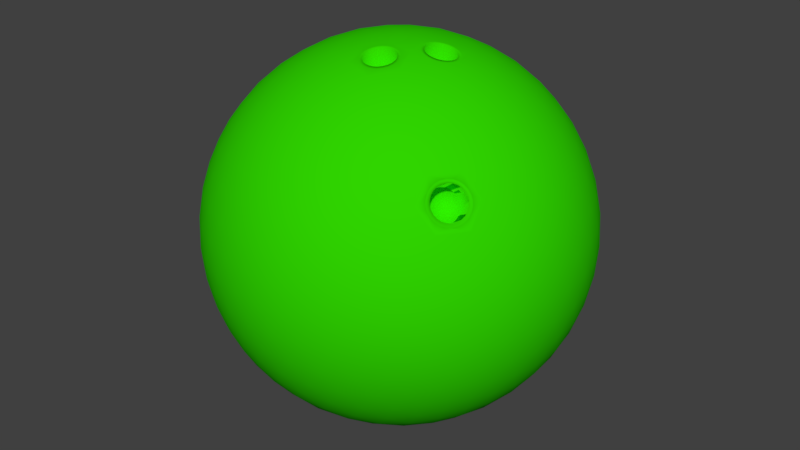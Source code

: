 # Source: Ball.blend  (saved by Blender 2.79.0; exported with 4.5.12 LTS)
import bpy
from mathutils import Matrix  # noqa: F401  (used for matrix-valued properties, if any)

bpy.ops.wm.read_factory_settings(use_empty=True)
scene = bpy.context.scene
scene.name = 'Scene'

# ---- collections
col_collection_1 = bpy.data.collections.new('Collection 1'); scene.collection.children.link(col_collection_1)

# ---- materials (node trees are filled in below, after node groups)
mat_ball = bpy.data.materials.new('Ball')
mat_ball.alpha_threshold = 0.0
mat_ball.use_transparent_shadow = False
mat_ball.diffuse_color = (0.02942, 0.6619, 0.0, 1.0)
mat_ball.roughness = 0.5

# ---- material node trees

# ---- world
world_world = bpy.data.worlds.new('World'); scene.world = world_world
world_world.color = (0.05088, 0.05088, 0.05088)
world_world.use_sun_shadow = False
world_world.sun_shadow_jitter_overblur = 0.0
world_world.cycles.sampling_method = 'MANUAL'

# ---- meshes
me_icosphere = bpy.data.meshes.new('Icosphere')
me_icosphere.from_pydata([(0.0, 0.0, -7.407), (5.36, -3.894, -3.313), (-2.047, -6.301, -3.313), (-6.625, 0.0, -3.313), (-2.047, 6.301, -3.313), (5.36, 3.894, -3.313), (2.047, -6.301, 3.313), (-5.36, -3.894, 3.313), (-5.36, 3.894, 3.313), (2.047, 6.301, 3.313), (6.625, 0.0, 3.313), (0.0, 0.0, 7.407), (-1.911, -5.88, -4.079), (-1.725, -5.308, -4.871), (-1.487, -4.575, -5.633), (-1.203, -3.704, -6.301), (-0.8919, -2.745, -6.822), (-0.5749, -1.769, -7.17), (-0.2729, -0.8401, -7.355), (0.7146, -0.5192, -7.355), (1.505, -1.093, -7.17), (2.335, -1.697, -6.822), (3.151, -2.289, -6.301), (3.892, -2.828, -5.633), (4.515, -3.28, -4.871), (5.002, -3.634, -4.079), (4.729, -4.474, -3.533), (3.94, -5.05, -3.721), (3.0, -5.573, -3.849), (1.947, -5.993, -3.894), (0.8486, -6.272, -3.849), (-0.2196, -6.401, -3.721), (-1.196, -6.4, -3.533), (5.717, 3.115, -3.533), (6.02, 2.187, -3.721), (6.227, 1.131, -3.849), (6.301, 0.0, -3.894), (6.227, -1.131, -3.849), (6.02, -2.187, -3.721), (5.717, -3.115, -3.533), (0.7146, 0.5192, -7.355), (1.505, 1.093, -7.17), (2.335, 1.697, -6.822), (3.151, 2.289, -6.301), (3.892, 2.828, -5.633), (4.515, 3.28, -4.871), (5.002, 3.634, -4.079), (-6.183, 0.0, -4.079), (-5.581, 0.0, -4.87), (-4.811, 0.0, -5.633), (-3.894, 0.0, -6.301), (-2.886, 0.0, -6.822), (-1.86, 0.0, -7.17), (-0.8833, 0.0, -7.355), (-2.794, -5.88, -3.533), (-3.585, -5.308, -3.721), (-4.373, -4.575, -3.849), (-5.098, -3.704, -3.894), (-5.703, -2.745, -3.849), (-6.156, -1.769, -3.721), (-6.456, -0.8401, -3.533), (-1.911, 5.88, -4.079), (-1.725, 5.308, -4.871), (-1.487, 4.575, -5.633), (-1.203, 3.704, -6.301), (-0.8919, 2.745, -6.822), (-0.5749, 1.769, -7.17), (-0.2729, 0.8401, -7.355), (-6.456, 0.8401, -3.533), (-6.156, 1.769, -3.721), (-5.703, 2.745, -3.849), (-5.098, 3.704, -3.894), (-4.373, 4.575, -3.849), (-3.585, 5.308, -3.721), (-2.794, 5.88, -3.533), (-1.196, 6.4, -3.533), (-0.2195, 6.401, -3.721), (0.8486, 6.272, -3.849), (1.947, 5.993, -3.894), (3.0, 5.573, -3.849), (3.94, 5.05, -3.721), (4.729, 4.474, -3.533), (6.898, -0.5192, 2.65), (7.086, -1.093, 1.86), (7.146, -1.697, 0.9622), (7.045, -2.289, -1.401e-07), (6.779, -2.828, -0.9622), (6.376, -3.28, -1.86), (5.886, -3.634, -2.65), (5.886, 3.634, -2.65), (6.376, 3.28, -1.86), (6.779, 2.828, -0.9622), (7.045, 2.289, 1.401e-07), (7.146, 1.697, 0.9622), (7.086, 1.093, 1.86), (6.898, 0.5192, 2.65), (1.638, -6.721, 2.65), (1.15, -7.077, 1.86), (0.5946, -7.321, 0.9622), (-1.401e-07, -7.407, -1.401e-07), (-0.5946, -7.321, -0.9622), (-1.15, -7.077, -1.86), (-1.638, -6.721, -2.65), (5.275, -4.474, -2.65), (5.09, -5.05, -1.86), (4.784, -5.573, -0.9622), (4.354, -5.993, 1.401e-07), (3.822, -6.272, 0.9622), (3.23, -6.401, 1.86), (2.625, -6.4, 2.65), (-5.886, -3.634, 2.65), (-6.376, -3.28, 1.86), (-6.779, -2.828, 0.9622), (-7.045, -2.289, -1.401e-07), (-7.146, -1.697, -0.9622), (-7.086, -1.093, -1.86), (-6.898, -0.5192, -2.65), (-2.625, -6.4, -2.65), (-3.23, -6.401, -1.86), (-3.822, -6.272, -0.9622), (-4.354, -5.993, 1.401e-07), (-4.784, -5.573, 0.9622), (-5.09, -5.05, 1.86), (-5.275, -4.474, 2.65), (-5.275, 4.474, 2.65), (-5.09, 5.05, 1.86), (-4.784, 5.573, 0.9622), (-4.354, 5.993, -1.401e-07), (-3.822, 6.272, -0.9622), (-3.23, 6.401, -1.86), (-2.625, 6.4, -2.65), (-6.898, 0.5192, -2.65), (-7.086, 1.093, -1.86), (-7.146, 1.697, -0.9622), (-7.045, 2.289, 1.401e-07), (-6.779, 2.828, 0.9622), (-6.376, 3.28, 1.86), (-5.886, 3.634, 2.65), (2.625, 6.4, 2.65), (3.23, 6.401, 1.86), (3.822, 6.272, 0.9622), (4.354, 5.993, -1.401e-07), (4.784, 5.573, -0.9622), (5.09, 5.05, -1.86), (5.275, 4.474, -2.65), (-1.638, 6.721, -2.65), (-1.15, 7.077, -1.86), (-0.5946, 7.321, -0.9622), (1.401e-07, 7.407, 1.401e-07), (0.5946, 7.321, 0.9622), (1.15, 7.077, 1.86), (1.638, 6.721, 2.65), (6.456, -0.8401, 3.533), (6.156, -1.769, 3.721), (5.512, -3.05, 3.864), (4.373, -4.575, 3.849), (3.585, -5.308, 3.721), (2.794, -5.88, 3.533), (1.196, -6.4, 3.533), (0.2195, -6.401, 3.721), (-0.8486, -6.272, 3.849), (-1.947, -5.993, 3.894), (-3.0, -5.573, 3.849), (-3.94, -5.05, 3.721), (-4.729, -4.474, 3.533), (-5.717, -3.115, 3.533), (-6.02, -2.187, 3.721), (-6.227, -1.131, 3.849), (-6.301, 0.0, 3.894), (-6.227, 1.131, 3.849), (-6.02, 2.187, 3.721), (-5.717, 3.115, 3.533), (-4.729, 4.474, 3.533), (-3.94, 5.05, 3.721), (-3.0, 5.573, 3.849), (-1.947, 5.993, 3.894), (-0.8486, 6.272, 3.849), (0.2196, 6.401, 3.721), (1.196, 6.4, 3.533), (2.794, 5.88, 3.533), (3.585, 5.308, 3.721), (4.373, 4.575, 3.849), (5.098, 3.704, 3.894), (5.703, 2.745, 3.849), (6.156, 1.769, 3.721), (6.456, 0.8401, 3.533), (0.3456, -1.064, 7.316), (2.133, 1.045e-07, 5.993), (0.8919, -2.745, 6.822), (1.203, -3.704, 6.301), (1.487, -4.575, 5.633), (1.725, -5.308, 4.871), (1.911, -5.88, 4.079), (6.183, 0.0, 4.079), (5.581, 0.0, 4.87), (4.811, 0.0, 5.633), (3.894, 0.0, 6.301), (2.506, 1.397e-09, 6.951), (1.118, 3.956e-09, 7.316), (-0.7146, -0.5192, 7.355), (-1.505, -1.093, 7.17), (-2.335, -1.697, 6.822), (-3.151, -2.289, 6.301), (-3.892, -2.828, 5.633), (-4.515, -3.28, 4.871), (-5.002, -3.634, 4.079), (-0.7146, 0.5192, 7.355), (-1.505, 1.093, 7.17), (-2.335, 1.697, 6.822), (-3.151, 2.289, 6.301), (-3.892, 2.828, 5.633), (-4.515, 3.28, 4.871), (-5.002, 3.634, 4.079), (0.2729, 0.8401, 7.355), (0.5749, 1.769, 7.17), (0.8919, 2.745, 6.822), (1.203, 3.704, 6.301), (1.487, 4.575, 5.633), (1.725, 5.308, 4.871), (1.911, 5.88, 4.079), (1.433, 0.6023, 7.225), (2.133, 0.636, 7.05), (1.594, 1.874, 6.987), (3.344, 0.961, 6.54), (2.68, 1.947, 6.625), (1.947, 2.883, 6.54), (4.354, 0.961, 5.915), (3.754, 1.973, 6.073), (3.037, 2.96, 6.073), (2.259, 3.844, 5.915), (5.232, 0.9372, 5.16), (4.727, 1.947, 5.36), (4.074, 2.96, 5.432), (3.313, 3.894, 5.36), (2.508, 4.686, 5.16), (5.933, 0.8944, 4.343), (5.536, 1.874, 4.551), (4.978, 2.883, 4.666), (4.28, 3.844, 4.666), (3.493, 4.686, 4.551), (2.684, 5.367, 4.343), (-0.4702, 1.447, 7.249), (-0.1882, 2.454, 6.987), (-1.29, 2.096, 6.987), (0.1192, 3.477, 6.54), (-1.024, 3.151, 6.625), (-2.14, 2.743, 6.54), (0.4315, 4.438, 5.915), (-0.7169, 4.18, 6.073), (-1.877, 3.803, 6.073), (-2.958, 3.337, 5.915), (0.7253, 5.265, 5.16), (-0.391, 5.098, 5.36), (-1.556, 4.789, 5.432), (-2.68, 4.354, 5.36), (-3.682, 3.833, 5.16), (0.9828, 5.919, 4.343), (-0.07191, 5.844, 4.551), (-1.203, 5.626, 4.666), (-2.333, 5.259, 4.666), (-3.377, 4.77, 4.551), (-4.275, 4.211, 4.343), (-1.522, 0.0, 7.249), (-2.392, 0.5792, 6.987), (-2.392, -0.5792, 6.987), (-3.27, 1.188, 6.54), (-3.313, 0.0, 6.625), (-3.27, -1.188, 6.54), (-4.087, 1.782, 5.915), (-4.197, 0.6098, 6.073), (-4.197, -0.6098, 6.073), (-4.087, -1.782, 5.915), (-4.783, 2.317, 5.16), (-4.969, 1.203, 5.36), (-5.036, 0.0, 5.432), (-4.969, -1.203, 5.36), (-4.783, -2.317, 5.16), (-5.326, 2.764, 4.343), (-5.58, 1.738, 4.551), (-5.722, 0.5939, 4.666), (-5.722, -0.5939, 4.666), (-5.58, -1.738, 4.551), (-5.326, -2.764, 4.343), (-0.4702, -1.447, 7.249), (-1.29, -2.096, 6.987), (0.05432, -2.225, 7.05), (-2.14, -2.743, 6.54), (-1.024, -3.151, 6.625), (0.1192, -3.477, 6.54), (-2.958, -3.337, 5.915), (-1.877, -3.803, 6.073), (-0.7169, -4.18, 6.073), (0.4315, -4.438, 5.915), (-3.682, -3.833, 5.16), (-2.68, -4.354, 5.36), (-1.556, -4.789, 5.432), (-0.391, -5.098, 5.36), (0.7253, -5.265, 5.16), (-4.275, -4.211, 4.343), (-3.377, -4.77, 4.551), (-2.333, -5.259, 4.666), (-1.203, -5.626, 4.666), (-0.07191, -5.844, 4.551), (0.9828, -5.919, 4.343), (1.231, -0.8944, 7.249), (1.264, -1.832, 7.05), (2.133, -0.636, 7.05), (1.947, -2.883, 6.54), (2.68, -1.947, 6.625), (3.344, -0.961, 6.54), (2.259, -3.844, 5.915), (3.037, -2.96, 6.073), (3.754, -1.973, 6.073), (4.354, -0.961, 5.915), (2.508, -4.686, 5.16), (3.313, -3.894, 5.36), (4.074, -2.96, 5.432), (4.727, -1.947, 5.36), (5.232, -0.9372, 5.16), (2.684, -5.367, 4.343), (3.493, -4.686, 4.551), (4.539, -3.806, 4.421), (5.022, -3.141, 4.421), (5.536, -1.874, 4.551), (5.933, -0.8944, 4.343), (6.694, 1.447, 2.821), (6.826, 2.096, 1.971), (6.333, 2.454, 2.956), (6.806, 2.743, 1.01), (6.384, 3.151, 2.047), (5.796, 3.477, 3.031), (6.613, 3.337, -1.252e-07), (6.272, 3.803, 1.037), (5.753, 4.18, 2.075), (5.098, 4.438, 3.031), (6.261, 3.833, -0.9854), (5.993, 4.354, 0.0), (5.555, 4.789, 1.037), (4.969, 5.098, 2.047), (4.291, 5.265, 2.956), (5.796, 4.211, -1.881), (5.581, 4.77, -0.9854), (5.217, 5.259, 2.727e-07), (4.712, 5.626, 1.01), (4.102, 5.844, 1.971), (3.445, 5.919, 2.821), (0.6922, 6.814, 2.821), (0.1163, 7.139, 1.971), (-0.3764, 6.781, 2.956), (-0.5052, 7.321, 1.01), (-1.024, 7.045, 2.047), (-1.516, 6.587, 3.031), (-1.13, 7.321, -2.441e-06), (-1.679, 7.14, 1.037), (-2.197, 6.763, 2.075), (-2.645, 6.22, 3.031), (-1.711, 7.139, -0.9854), (-2.289, 7.045, -3.542e-06), (-2.839, 6.763, 1.037), (-3.313, 6.301, 2.047), (-3.682, 5.708, 2.956), (-2.214, 6.814, -1.881), (-2.812, 6.782, -0.9854), (-3.389, 6.587, -2.796e-06), (-3.894, 6.22, 1.01), (-4.291, 5.708, 1.971), (-4.565, 5.106, 2.821), (-6.267, 2.764, 2.821), (-6.754, 2.317, 1.971), (-6.566, 1.738, 2.956), (-7.119, 1.782, 1.01), (-7.016, 1.203, 2.047), (-6.733, 0.5939, 3.031), (-7.312, 1.188, 7.511e-07), (-7.309, 0.6098, 1.037), (-7.111, -5.142e-07, 2.075), (-6.733, -0.5939, 3.031), (-7.319, 0.5792, -0.9854), (-7.407, -2.624e-06, 4.723e-06), (-7.309, -0.6098, 1.037), (-7.016, -1.203, 2.047), (-6.566, -1.738, 2.956), (-7.165, -2.856e-06, -1.881), (-7.319, -0.5792, -0.9854), (-7.312, -1.188, 1.05e-05), (-7.119, -1.782, 1.01), (-6.754, -2.317, 1.971), (-6.267, -2.764, 2.821), (-4.565, -5.106, 2.821), (-4.291, -5.708, 1.971), (-3.682, -5.708, 2.956), (-3.894, -6.22, 1.01), (-3.313, -6.301, 2.047), (-2.645, -6.22, 3.031), (-3.389, -6.587, -4.444e-06), (-2.839, -6.763, 1.037), (-2.197, -6.763, 2.075), (-1.516, -6.587, 3.031), (-2.812, -6.781, -0.9854), (-2.289, -7.045, -5.772e-06), (-1.679, -7.14, 1.037), (-1.024, -7.045, 2.047), (-0.3764, -6.781, 2.956), (-2.214, -6.814, -1.881), (-1.711, -7.139, -0.9854), (-1.13, -7.321, -3.546e-06), (-0.5052, -7.321, 1.01), (0.1163, -7.139, 1.971), (0.6922, -6.814, 2.821), (3.445, -5.919, 2.821), (4.102, -5.844, 1.971), (4.291, -5.265, 2.956), (4.712, -5.626, 1.01), (4.969, -5.098, 2.047), (5.098, -4.438, 3.031), (5.217, -5.259, -8.075e-06), (5.555, -4.789, 1.037), (5.753, -4.18, 2.075), (5.578, -3.545, 3.308), (5.581, -4.77, -0.9854), (5.993, -4.354, -1.404e-05), (6.272, -3.803, 1.037), (6.384, -3.151, 2.047), (6.333, -2.454, 2.956), (5.796, -4.211, -1.881), (6.261, -3.833, -0.9854), (6.613, -3.337, -1.677e-05), (6.806, -2.743, 1.01), (6.826, -2.096, 1.971), (6.694, -1.447, 2.821), (2.214, 6.814, 1.881), (2.812, 6.781, 0.9854), (1.711, 7.139, 0.9854), (3.389, 6.587, -7.272e-08), (2.289, 7.045, -2.092e-13), (1.13, 7.321, 7.272e-08), (3.894, 6.22, -1.01), (2.839, 6.763, -1.037), (1.679, 7.14, -1.037), (0.5052, 7.321, -1.01), (4.291, 5.708, -1.971), (3.313, 6.301, -2.047), (2.197, 6.763, -2.075), (1.024, 7.045, -2.047), (-0.1163, 7.139, -1.971), (4.565, 5.106, -2.821), (3.682, 5.708, -2.956), (2.645, 6.22, -3.031), (1.516, 6.587, -3.031), (0.3764, 6.781, -2.956), (-0.6922, 6.814, -2.821), (-5.796, 4.211, 1.881), (-5.581, 4.77, 0.9854), (-6.261, 3.833, 0.9854), (-5.217, 5.259, -7.272e-08), (-5.993, 4.354, -6.276e-13), (-6.613, 3.337, 7.272e-08), (-4.712, 5.626, -1.01), (-5.555, 4.789, -1.037), (-6.272, 3.803, -1.037), (-6.806, 2.743, -1.01), (-4.102, 5.844, -1.971), (-4.969, 5.098, -2.047), (-5.753, 4.18, -2.075), (-6.384, 3.151, -2.047), (-6.826, 2.096, -1.971), (-3.445, 5.919, -2.821), (-4.291, 5.265, -2.956), (-5.098, 4.438, -3.031), (-5.796, 3.477, -3.031), (-6.333, 2.454, -2.956), (-6.694, 1.447, -2.821), (-5.796, -4.211, 1.881), (-6.261, -3.833, 0.9854), (-5.581, -4.77, 0.9854), (-6.613, -3.337, -7.272e-08), (-5.993, -4.354, 6.276e-13), (-5.217, -5.259, 7.272e-08), (-6.806, -2.743, -1.01), (-6.272, -3.803, -1.037), (-5.555, -4.789, -1.037), (-4.712, -5.626, -1.01), (-6.826, -2.096, -1.971), (-6.384, -3.151, -2.047), (-5.753, -4.18, -2.075), (-4.969, -5.098, -2.047), (-4.102, -5.844, -1.971), (-6.694, -1.447, -2.821), (-6.333, -2.454, -2.956), (-5.796, -3.477, -3.031), (-5.098, -4.438, -3.031), (-4.291, -5.265, -2.956), (-3.445, -5.919, -2.821), (2.214, -6.814, 1.881), (1.711, -7.139, 0.9854), (2.812, -6.781, 0.9854), (1.13, -7.321, -7.272e-08), (2.289, -7.045, 2.241e-13), (3.389, -6.587, 7.272e-08), (0.5052, -7.321, -1.01), (1.679, -7.14, -1.037), (2.839, -6.763, -1.037), (3.894, -6.22, -1.01), (-0.1163, -7.139, -1.971), (1.024, -7.045, -2.047), (2.197, -6.763, -2.075), (3.313, -6.301, -2.047), (4.291, -5.708, -1.971), (-0.6922, -6.814, -2.821), (0.3764, -6.781, -2.956), (1.516, -6.587, -3.031), (2.645, -6.22, -3.031), (3.682, -5.708, -2.956), (4.565, -5.106, -2.821), (7.165, 0.0, 1.881), (7.319, -0.5792, 0.9854), (7.319, 0.5792, 0.9854), (7.312, -1.188, -7.272e-08), (7.407, 1.253e-07, 0.0), (7.312, 1.188, 7.272e-08), (7.119, -1.782, -1.01), (7.309, -0.6098, -1.037), (7.309, 0.6098, -1.037), (7.119, 1.782, -1.01), (6.754, -2.317, -1.971), (7.016, -1.203, -2.047), (7.111, 2.659e-07, -2.075), (7.016, 1.203, -2.047), (6.754, 2.317, -1.971), (6.267, -2.764, -2.821), (6.566, -1.738, -2.956), (6.733, -0.5939, -3.031), (6.733, 0.5939, -3.031), (6.566, 1.738, -2.956), (6.267, 2.764, -2.821), (4.275, 4.211, -4.343), (3.682, 3.833, -5.16), (3.377, 4.77, -4.551), (2.958, 3.337, -5.915), (2.68, 4.354, -5.36), (2.333, 5.259, -4.666), (2.14, 2.743, -6.54), (1.877, 3.803, -6.073), (1.556, 4.789, -5.432), (1.203, 5.626, -4.666), (1.29, 2.096, -6.987), (1.024, 3.151, -6.625), (0.7169, 4.18, -6.073), (0.391, 5.098, -5.36), (0.07191, 5.844, -4.551), (0.4702, 1.447, -7.249), (0.1882, 2.454, -6.987), (-0.1193, 3.477, -6.54), (-0.4315, 4.438, -5.915), (-0.7253, 5.265, -5.16), (-0.9828, 5.919, -4.343), (-2.684, 5.367, -4.343), (-2.508, 4.686, -5.16), (-3.493, 4.686, -4.551), (-2.259, 3.844, -5.915), (-3.313, 3.894, -5.36), (-4.28, 3.844, -4.666), (-1.947, 2.883, -6.54), (-3.037, 2.96, -6.073), (-4.074, 2.96, -5.432), (-4.978, 2.883, -4.666), (-1.594, 1.874, -6.987), (-2.68, 1.947, -6.625), (-3.754, 1.973, -6.073), (-4.727, 1.947, -5.36), (-5.536, 1.874, -4.551), (-1.231, 0.8944, -7.249), (-2.275, 0.9372, -6.987), (-3.344, 0.961, -6.54), (-4.354, 0.961, -5.915), (-5.232, 0.9372, -5.16), (-5.933, 0.8944, -4.343), (-5.933, -0.8944, -4.343), (-5.232, -0.9372, -5.16), (-5.536, -1.874, -4.551), (-4.354, -0.961, -5.915), (-4.727, -1.947, -5.36), (-4.978, -2.883, -4.666), (-3.344, -0.961, -6.54), (-3.754, -1.973, -6.073), (-4.074, -2.96, -5.432), (-4.28, -3.844, -4.666), (-2.275, -0.9372, -6.987), (-2.68, -1.947, -6.625), (-3.037, -2.96, -6.073), (-3.313, -3.894, -5.36), (-3.493, -4.686, -4.551), (-1.231, -0.8944, -7.249), (-1.594, -1.874, -6.987), (-1.947, -2.883, -6.54), (-2.259, -3.844, -5.915), (-2.508, -4.686, -5.16), (-2.684, -5.367, -4.343), (5.326, 2.764, -4.343), (5.58, 1.738, -4.551), (4.783, 2.317, -5.16), (5.722, 0.5939, -4.666), (4.969, 1.203, -5.36), (4.087, 1.782, -5.915), (5.722, -0.5939, -4.666), (5.036, -3.471e-06, -5.432), (4.197, 0.6098, -6.073), (3.27, 1.188, -6.54), (5.58, -1.738, -4.551), (4.969, -1.203, -5.36), (4.197, -0.6098, -6.073), (3.313, -5.248e-06, -6.625), (2.392, 0.5792, -6.987), (5.326, -2.764, -4.343), (4.783, -2.317, -5.16), (4.087, -1.782, -5.915), (3.27, -1.188, -6.54), (2.392, -0.5792, -6.987), (1.522, -4.062e-06, -7.249), (-0.9828, -5.919, -4.343), (-0.7253, -5.265, -5.16), (0.07192, -5.844, -4.551), (-0.4315, -4.438, -5.915), (0.391, -5.098, -5.36), (1.203, -5.626, -4.666), (-0.1192, -3.477, -6.54), (0.7169, -4.18, -6.073), (1.556, -4.789, -5.432), (2.333, -5.259, -4.666), (0.1882, -2.454, -6.987), (1.024, -3.151, -6.625), (1.877, -3.803, -6.073), (2.68, -4.354, -5.36), (3.377, -4.77, -4.551), (0.4702, -1.447, -7.249), (1.29, -2.096, -6.987), (2.14, -2.743, -6.54), (2.958, -3.337, -5.915), (3.682, -3.833, -5.16), (4.275, -4.211, -4.343), (4.28, -3.844, 4.666), (4.978, -2.883, 4.666), (4.604, -4.3, 3.864), (5.703, -2.745, 3.849), (5.796, -3.477, 3.031), (5.095, -4.21, 3.308), (4.609, -3.635, 4.491), (4.73, -3.437, 4.522), (4.881, -3.26, 4.491), (4.504, -3.956, 4.323), (4.502, -4.107, 4.181), (4.54, -4.227, 4.016), (5.154, -3.061, 4.323), (5.297, -3.012, 4.181), (5.423, -3.012, 4.016), (5.613, -3.395, 3.405), (5.614, -3.243, 3.547), (5.576, -3.122, 3.712), (4.693, -4.338, 3.712), (4.819, -4.337, 3.547), (4.963, -4.289, 3.405), (5.236, -4.09, 3.238), (5.387, -3.914, 3.207), (5.508, -3.715, 3.238), (5.512, -3.05, 3.864), (4.539, -3.806, 4.421), (5.022, -3.141, 4.421), (5.578, -3.545, 3.308), (4.604, -4.3, 3.864), (5.095, -4.21, 3.308), (4.609, -3.635, 4.491), (4.73, -3.437, 4.522), (4.881, -3.26, 4.491), (4.504, -3.956, 4.323), (4.502, -4.107, 4.181), (4.54, -4.227, 4.016), (5.154, -3.061, 4.323), (5.297, -3.012, 4.181), (5.423, -3.012, 4.016), (5.613, -3.395, 3.405), (5.614, -3.243, 3.547), (5.576, -3.122, 3.712), (4.693, -4.338, 3.712), (4.819, -4.337, 3.547), (4.963, -4.289, 3.405), (5.236, -4.09, 3.238), (5.387, -3.914, 3.207), (5.508, -3.715, 3.238), (5.512, -3.05, 3.864), (4.604, -4.3, 3.864), (4.637, -3.788, 4.326), (5.022, -3.141, 4.421), (5.094, -4.12, 3.412), (5.578, -3.545, 3.308), (4.92, -3.337, 4.384), (4.639, -4.135, 3.993), (5.366, -3.134, 3.993), (5.49, -3.225, 3.745), (4.987, -4.185, 3.491), (5.435, -3.712, 3.354), (4.695, -3.648, 4.384), (4.795, -3.484, 4.41), (4.609, -3.91, 4.247), (4.608, -4.036, 4.13), (5.143, -3.175, 4.247), (5.262, -3.135, 4.13), (5.521, -3.45, 3.491), (5.522, -3.324, 3.609), (4.763, -4.225, 3.745), (4.868, -4.225, 3.609), (5.21, -4.022, 3.354), (5.335, -3.876, 3.33), (4.881, -3.26, 4.491), (5.035, -3.239, 4.326), (4.54, -4.227, 4.016), (4.691, -4.193, 3.869), (5.423, -3.012, 4.016), (5.438, -3.165, 3.869), (5.576, -3.122, 3.712), (4.963, -4.289, 3.405), (5.095, -4.21, 3.308), (5.508, -3.715, 3.238), (5.493, -3.572, 3.412), (4.539, -3.806, 4.421), (4.609, -3.635, 4.491), (4.73, -3.437, 4.522), (4.504, -3.956, 4.323), (4.502, -4.107, 4.181), (5.154, -3.061, 4.323), (5.297, -3.012, 4.181), (5.613, -3.395, 3.405), (5.614, -3.243, 3.547), (4.693, -4.338, 3.712), (4.819, -4.337, 3.547), (5.236, -4.09, 3.238), (5.387, -3.914, 3.207), (3.709, -1.909, 2.548), (3.709, -1.909, 2.548), (2.962, -2.938, 2.548), (2.908, -2.532, 3.006), (3.307, -1.984, 3.006), (3.366, -2.864, 2.092), (3.764, -2.316, 2.092), (3.192, -2.082, 3.064), (2.91, -2.879, 2.673), (3.637, -1.878, 2.673), (3.762, -1.969, 2.424), (3.259, -2.929, 2.171), (3.707, -2.456, 2.034), (2.966, -2.392, 3.064), (3.067, -2.228, 3.089), (2.881, -2.654, 2.927), (2.879, -2.78, 2.809), (3.414, -1.919, 2.927), (3.533, -1.879, 2.809), (3.792, -2.194, 2.171), (3.794, -2.068, 2.288), (3.035, -2.969, 2.424), (3.14, -2.969, 2.288), (3.481, -2.767, 2.034), (3.607, -2.621, 2.009), (2.886, 0.0, 6.822), (2.275, 0.9372, 6.987), (0.8833, 0.0, 7.355), (1.231, 0.8944, 7.249), (-0.1882, -2.454, 6.987), (0.7743, -2.383, 6.951), (0.2729, -0.8401, 7.355), (-0.1298, -1.549, 7.225), (2.275, -0.9372, 6.987), (1.594, -1.874, 6.987), (1.433, -0.6023, 7.225), (1.016, -1.177, 7.225), (2.375, 0.1393, 6.994), (2.313, 0.2993, 7.011), (2.204, 0.4391, 7.039), (1.256, 0.151, 7.285), (1.317, 0.3028, 7.268), (1.406, 0.4231, 7.242), (1.624, 0.5631, 7.186), (1.785, 0.5952, 7.146), (1.949, 0.5794, 7.104), (0.2634, -2.232, 7.039), (0.43, -2.292, 7.011), (0.6013, -2.302, 6.994), (0.2445, -1.241, 7.285), (0.1188, -1.346, 7.268), (0.03218, -1.468, 7.242), (-0.0338, -1.718, 7.186), (-0.01447, -1.882, 7.146), (0.05127, -2.033, 7.104), (2.204, -0.4391, 7.039), (2.313, -0.2993, 7.011), (2.375, -0.1393, 6.994), (0.8663, -2.215, 6.994), (0.9993, -2.107, 7.011), (1.099, -1.96, 7.039), (0.5318, -1.148, 7.285), (0.6949, -1.159, 7.268), (0.837, -1.207, 7.242), (1.256, -0.151, 7.285), (1.317, -0.3028, 7.268), (1.406, -0.4231, 7.242), (1.037, -1.37, 7.186), (1.118, -1.514, 7.146), (1.153, -1.675, 7.104), (1.624, -0.5631, 7.186), (1.785, -0.5952, 7.146), (1.949, -0.5794, 7.104), (3.709, -1.909, 2.548), (5.431, -3.16, 3.864), (2.962, -2.938, 2.548), (2.908, -2.532, 3.006), (3.307, -1.984, 3.006), (3.366, -2.864, 2.092), (3.764, -2.316, 2.092), (3.192, -2.082, 3.064), (2.91, -2.879, 2.673), (3.637, -1.878, 2.673), (3.762, -1.969, 2.424), (3.259, -2.929, 2.171), (3.707, -2.456, 2.034), (2.966, -2.392, 3.064), (3.067, -2.228, 3.089), (2.881, -2.654, 2.927), (2.879, -2.78, 2.809), (3.414, -1.919, 2.927), (3.533, -1.879, 2.809), (3.792, -2.194, 2.171), (3.794, -2.068, 2.288), (3.035, -2.969, 2.424), (3.14, -2.969, 2.288), (3.481, -2.767, 2.034), (3.607, -2.621, 2.009), (5.431, -3.16, 3.864), (2.962, -2.938, 2.548), (2.908, -2.532, 3.006), (3.307, -1.984, 3.006), (3.366, -2.864, 2.092), (3.764, -2.316, 2.092), (3.192, -2.082, 3.064), (2.91, -2.879, 2.673), (3.637, -1.878, 2.673), (3.762, -1.969, 2.424), (3.259, -2.929, 2.171), (3.707, -2.456, 2.034), (2.966, -2.392, 3.064), (3.067, -2.228, 3.089), (2.881, -2.654, 2.927), (2.879, -2.78, 2.809), (3.414, -1.919, 2.927), (3.533, -1.879, 2.809), (3.792, -2.194, 2.171), (3.794, -2.068, 2.288), (3.035, -2.969, 2.424), (3.14, -2.969, 2.288), (3.481, -2.767, 2.034), (3.607, -2.621, 2.009), (4.684, -4.189, 3.864), (4.63, -3.783, 4.321), (5.029, -3.235, 4.321), (5.088, -4.115, 3.407), (5.486, -3.567, 3.407), (4.914, -3.333, 4.379), (4.632, -4.13, 3.988), (5.359, -3.129, 3.988), (5.484, -3.22, 3.74), (4.981, -4.18, 3.486), (5.429, -3.707, 3.349), (4.688, -3.643, 4.379), (4.789, -3.479, 4.405), (4.602, -3.905, 4.242), (4.601, -4.031, 4.125), (5.136, -3.17, 4.242), (5.255, -3.13, 4.125), (5.514, -3.445, 3.486), (5.516, -3.319, 3.604), (4.757, -4.22, 3.74), (4.861, -4.22, 3.604), (5.203, -4.018, 3.349), (5.329, -3.872, 3.324), (0.3456, -1.064, 7.316), (4.684, -4.189, 3.864), (4.63, -3.783, 4.321), (5.029, -3.235, 4.321), (5.088, -4.115, 3.407), (5.486, -3.567, 3.407), (4.914, -3.333, 4.379), (4.632, -4.13, 3.988), (5.359, -3.129, 3.988), (5.484, -3.22, 3.74), (4.981, -4.18, 3.486), (5.429, -3.707, 3.349), (4.688, -3.643, 4.379), (4.789, -3.479, 4.405), (4.602, -3.905, 4.242), (4.601, -4.031, 4.125), (5.136, -3.17, 4.242), (5.255, -3.13, 4.125), (5.514, -3.445, 3.486), (5.516, -3.319, 3.604), (4.757, -4.22, 3.74), (4.861, -4.22, 3.604), (5.203, -4.018, 3.349), (5.329, -3.872, 3.324), (4.723, -2.646, 3.323), (4.383, -3.184, 3.348), (3.976, -3.674, 3.323), (3.922, -3.269, 3.78), (4.321, -2.72, 3.78), (4.38, -3.601, 2.866), (4.778, -3.052, 2.866), (4.206, -2.818, 3.838), (3.924, -3.615, 3.447), (4.651, -2.615, 3.447), (4.776, -2.705, 3.199), (4.273, -3.665, 2.945), (4.721, -3.192, 2.808), (3.98, -3.129, 3.838), (4.081, -2.965, 3.864), (3.894, -3.391, 3.702), (3.893, -3.516, 3.584), (4.428, -2.656, 3.702), (4.547, -2.616, 3.584), (4.806, -2.931, 2.945), (4.808, -2.805, 3.063), (4.049, -3.706, 3.199), (4.153, -3.706, 3.063), (4.495, -3.503, 2.808), (4.621, -3.357, 2.784), (0.05432, -2.225, 7.05), (1.264, -1.832, 7.05), (0.7743, -2.383, 6.951), (-0.1298, -1.549, 7.225), (1.016, -1.177, 7.225), (0.2034, -2.334, 7.011), (0.4023, -2.405, 6.977), (0.6071, -2.417, 6.956), (0.1791, -1.141, 7.308), (0.02894, -1.266, 7.287), (-0.07483, -1.413, 7.256), (-0.1553, -1.717, 7.187), (-0.1322, -1.912, 7.139), (-0.05363, -2.092, 7.09), (0.9295, -2.312, 6.956), (1.088, -2.182, 6.977), (1.207, -2.008, 7.011), (0.5259, -1.029, 7.308), (0.7208, -1.041, 7.287), (0.891, -1.099, 7.256), (1.135, -1.298, 7.187), (1.231, -1.469, 7.139), (1.273, -1.661, 7.09), (0.3456, -1.064, 7.316), (0.05432, -2.225, 7.05), (1.264, -1.832, 7.05), (0.7743, -2.383, 6.951), (-0.1298, -1.549, 7.225), (1.016, -1.177, 7.225), (0.2034, -2.334, 7.011), (0.4023, -2.405, 6.977), (0.6071, -2.417, 6.956), (0.1791, -1.141, 7.308), (0.02894, -1.266, 7.287), (-0.07483, -1.413, 7.256), (-0.1553, -1.717, 7.187), (-0.1322, -1.912, 7.139), (-0.05363, -2.092, 7.09), (0.9295, -2.312, 6.956), (1.088, -2.182, 6.977), (1.207, -2.008, 7.011), (0.5259, -1.029, 7.308), (0.7208, -1.041, 7.287), (0.891, -1.099, 7.256), (1.135, -1.298, 7.187), (1.231, -1.469, 7.139), (1.273, -1.661, 7.09), (2.282, 0.5277, 7.011), (2.08, 0.5288, 7.071), (1.321, 0.5078, 7.256), (1.498, 0.5001, 7.217), (1.974, 0.6976, 7.09), (0.6071, -2.417, 6.956), (0.7387, -2.274, 6.989), (-0.07483, -1.413, 7.256), (-0.01268, -1.579, 7.217), (-0.05363, -2.092, 7.09), (0.14, -2.142, 7.071), (2.486, -0.1695, 6.956), (2.391, -4.914e-08, 6.989), (1.207, -2.008, 7.011), (1.146, -1.815, 7.071), (0.891, -1.099, 7.256), (0.9386, -1.27, 7.217), (1.321, -0.5078, 7.256), (1.498, -0.5001, 7.217), (1.273, -1.661, 7.09), (1.974, -0.6976, 7.09), (2.08, -0.5288, 7.071), (2.486, 0.1695, 6.956), (2.412, 0.3607, 6.977), (1.238, 3.044e-09, 7.292), (1.141, 0.1823, 7.308), (1.213, 0.3637, 7.287), (1.585, 0.6782, 7.187), (1.777, 0.7165, 7.139), (0.2034, -2.334, 7.011), (0.4023, -2.405, 6.977), (0.3824, -1.177, 7.292), (0.1791, -1.141, 7.308), (0.02894, -1.266, 7.287), (-0.1553, -1.717, 7.187), (-0.1322, -1.912, 7.139), (2.282, -0.5277, 7.011), (2.412, -0.3607, 6.977), (0.9295, -2.312, 6.956), (1.088, -2.182, 6.977), (0.5259, -1.029, 7.308), (0.7208, -1.041, 7.287), (1.141, -0.1823, 7.308), (1.213, -0.3637, 7.287), (1.135, -1.298, 7.187), (1.231, -1.469, 7.139), (1.585, -0.6782, 7.187), (1.777, -0.7165, 7.139), (0.3028, -0.932, 6.296), (0.4953, -1.524, 6.174), (0.6591, -2.029, 5.993), (-0.09226, -1.335, 6.221), (0.06038, -1.897, 6.075), (0.859, -1.025, 6.221), (1.066, -1.57, 6.075), (0.5217, -2.057, 5.998), (-0.04741, -1.223, 6.246), (-0.02831, -1.788, 6.108), (1.019, -1.715, 6.043), (0.7574, -0.9618, 6.246), (1.074, -1.43, 6.108), (0.1838, -1.987, 6.043), (0.3504, -2.047, 6.015), (0.1649, -0.9962, 6.289), (0.03925, -1.101, 6.272), (-0.1134, -1.473, 6.19), (-0.09406, -1.637, 6.15), (0.7867, -1.97, 5.998), (0.9197, -1.862, 6.015), (0.4522, -0.9029, 6.289), (0.6153, -0.9137, 6.272), (0.9578, -1.125, 6.19), (1.038, -1.269, 6.15), (1.603, 1.537e-07, 6.174), (0.98, 1.567e-07, 6.296), (1.241, 0.5001, 6.221), (1.823, 0.5288, 6.075), (1.241, -0.5001, 6.221), (1.823, -0.5288, 6.075), (1.946, 0.4391, 6.043), (1.149, 0.4231, 6.246), (1.692, 0.5794, 6.108), (2.117, -0.1393, 5.998), (1.149, -0.4231, 6.246), (1.692, -0.5794, 6.108), (2.117, 0.1393, 5.998), (2.055, 0.2993, 6.015), (0.9984, 0.151, 6.289), (1.059, 0.3028, 6.272), (1.366, 0.5631, 6.19), (1.527, 0.5952, 6.15), (1.946, -0.4391, 6.043), (2.055, -0.2993, 6.015), (0.9984, -0.151, 6.289), (1.059, -0.3028, 6.272), (1.366, -0.5631, 6.19), (1.527, -0.5952, 6.15)], [], [(0, 19, 18), (1, 25, 39), (0, 18, 53), (0, 53, 67), (0, 67, 40), (1, 39, 88), (2, 32, 102), (3, 60, 116), (4, 74, 130), (5, 81, 144), (1, 88, 103), (2, 102, 117), (3, 116, 131), (4, 130, 145), (5, 144, 89), (6, 157, 192), (7, 164, 205), (8, 171, 212), (9, 178, 219), (10, 185, 193), (763, 213, 11), (1001, 800, 1070, 1051), (802, 995, 1054, 1060), (196, 223, 761), (195, 226, 196), (194, 230, 195), (193, 235, 194), (763, 764, 213), (764, 214, 213), (806, 807, 1073, 1072), (762, 222, 764), (764, 222, 214), (222, 215, 214), (761, 223, 762), (223, 224, 762), (762, 224, 222), (224, 225, 222), (222, 225, 215), (225, 216, 215), (196, 226, 223), (226, 227, 223), (223, 227, 224), (227, 228, 224), (224, 228, 225), (228, 229, 225), (225, 229, 216), (229, 217, 216), (195, 230, 226), (230, 231, 226), (226, 231, 227), (231, 232, 227), (227, 232, 228), (232, 233, 228), (228, 233, 229), (233, 234, 229), (229, 234, 217), (234, 218, 217), (194, 235, 230), (235, 236, 230), (230, 236, 231), (236, 237, 231), (231, 237, 232), (237, 238, 232), (232, 238, 233), (238, 239, 233), (233, 239, 234), (239, 240, 234), (234, 240, 218), (240, 219, 218), (193, 185, 235), (185, 184, 235), (235, 184, 236), (184, 183, 236), (236, 183, 237), (183, 182, 237), (237, 182, 238), (182, 181, 238), (238, 181, 239), (181, 180, 239), (239, 180, 240), (180, 179, 240), (240, 179, 219), (179, 9, 219), (213, 206, 11), (214, 241, 213), (215, 242, 214), (216, 244, 215), (217, 247, 216), (218, 251, 217), (219, 256, 218), (213, 241, 206), (241, 207, 206), (214, 242, 241), (242, 243, 241), (241, 243, 207), (243, 208, 207), (215, 244, 242), (244, 245, 242), (242, 245, 243), (245, 246, 243), (243, 246, 208), (246, 209, 208), (216, 247, 244), (247, 248, 244), (244, 248, 245), (248, 249, 245), (245, 249, 246), (249, 250, 246), (246, 250, 209), (250, 210, 209), (217, 251, 247), (251, 252, 247), (247, 252, 248), (252, 253, 248), (248, 253, 249), (253, 254, 249), (249, 254, 250), (254, 255, 250), (250, 255, 210), (255, 211, 210), (218, 256, 251), (256, 257, 251), (251, 257, 252), (257, 258, 252), (252, 258, 253), (258, 259, 253), (253, 259, 254), (259, 260, 254), (254, 260, 255), (260, 261, 255), (255, 261, 211), (261, 212, 211), (219, 178, 256), (178, 177, 256), (256, 177, 257), (177, 176, 257), (257, 176, 258), (176, 175, 258), (258, 175, 259), (175, 174, 259), (259, 174, 260), (174, 173, 260), (260, 173, 261), (173, 172, 261), (261, 172, 212), (172, 8, 212), (206, 199, 11), (207, 262, 206), (208, 263, 207), (209, 265, 208), (210, 268, 209), (211, 272, 210), (212, 277, 211), (206, 262, 199), (262, 200, 199), (207, 263, 262), (263, 264, 262), (262, 264, 200), (264, 201, 200), (208, 265, 263), (265, 266, 263), (263, 266, 264), (266, 267, 264), (264, 267, 201), (267, 202, 201), (209, 268, 265), (268, 269, 265), (265, 269, 266), (269, 270, 266), (266, 270, 267), (270, 271, 267), (267, 271, 202), (271, 203, 202), (210, 272, 268), (272, 273, 268), (268, 273, 269), (273, 274, 269), (269, 274, 270), (274, 275, 270), (270, 275, 271), (275, 276, 271), (271, 276, 203), (276, 204, 203), (211, 277, 272), (277, 278, 272), (272, 278, 273), (278, 279, 273), (273, 279, 274), (279, 280, 274), (274, 280, 275), (280, 281, 275), (275, 281, 276), (281, 282, 276), (276, 282, 204), (282, 205, 204), (212, 171, 277), (171, 170, 277), (277, 170, 278), (170, 169, 278), (278, 169, 279), (169, 168, 279), (279, 168, 280), (168, 167, 280), (280, 167, 281), (167, 166, 281), (281, 166, 282), (166, 165, 282), (282, 165, 205), (165, 7, 205), (199, 767, 11), (200, 283, 199), (201, 284, 200), (202, 286, 201), (203, 289, 202), (204, 293, 203), (205, 298, 204), (199, 283, 767), (983, 794, 1044, 1027), (200, 284, 283), (284, 765, 283), (784, 983, 1027, 1032), (785, 786, 1041, 1040), (201, 286, 284), (286, 287, 284), (284, 287, 765), (287, 288, 765), (765, 288, 188), (288, 189, 188), (202, 289, 286), (289, 290, 286), (286, 290, 287), (290, 291, 287), (287, 291, 288), (291, 292, 288), (288, 292, 189), (292, 190, 189), (203, 293, 289), (293, 294, 289), (289, 294, 290), (294, 295, 290), (290, 295, 291), (295, 296, 291), (291, 296, 292), (296, 297, 292), (292, 297, 190), (297, 191, 190), (204, 298, 293), (298, 299, 293), (293, 299, 294), (299, 300, 294), (294, 300, 295), (300, 301, 295), (295, 301, 296), (301, 302, 296), (296, 302, 297), (302, 303, 297), (297, 303, 191), (303, 192, 191), (205, 164, 298), (164, 163, 298), (298, 163, 299), (163, 162, 299), (299, 162, 300), (162, 161, 300), (300, 161, 301), (161, 160, 301), (301, 160, 302), (160, 159, 302), (302, 159, 303), (159, 158, 303), (303, 158, 192), (158, 6, 192), (767, 763, 11), (991, 805, 1037, 1031), (1008, 785, 1040, 1025), (189, 307, 188), (190, 310, 189), (191, 314, 190), (192, 319, 191), (767, 304, 763), (791, 792, 1069, 1068), (799, 798, 1047, 1036), (770, 769, 304), (777, 776, 1064, 1065), (980, 778, 1057, 1052), (188, 307, 770), (307, 308, 770), (770, 308, 769), (308, 309, 769), (769, 309, 761), (309, 196, 761), (189, 310, 307), (310, 311, 307), (307, 311, 308), (311, 312, 308), (308, 312, 309), (312, 313, 309), (309, 313, 196), (313, 195, 196), (190, 314, 310), (314, 315, 310), (310, 315, 311), (315, 316, 311), (311, 316, 312), (316, 317, 312), (312, 317, 313), (317, 318, 313), (313, 318, 195), (318, 194, 195), (191, 319, 314), (319, 320, 314), (314, 320, 315), (320, 640, 315), (315, 640, 316), (640, 641, 316), (316, 641, 317), (641, 323, 317), (317, 323, 318), (323, 324, 318), (318, 324, 194), (324, 193, 194), (192, 157, 319), (157, 156, 319), (319, 156, 320), (156, 155, 320), (320, 155, 640), (647, 646, 724, 725), (654, 653, 729, 716), (663, 418, 693, 721), (641, 643, 323), (643, 153, 323), (323, 153, 324), (153, 152, 324), (324, 152, 193), (152, 10, 193), (95, 185, 10), (94, 325, 95), (93, 326, 94), (92, 328, 93), (91, 331, 92), (90, 335, 91), (89, 340, 90), (95, 325, 185), (325, 184, 185), (94, 326, 325), (326, 327, 325), (325, 327, 184), (327, 183, 184), (93, 328, 326), (328, 329, 326), (326, 329, 327), (329, 330, 327), (327, 330, 183), (330, 182, 183), (92, 331, 328), (331, 332, 328), (328, 332, 329), (332, 333, 329), (329, 333, 330), (333, 334, 330), (330, 334, 182), (334, 181, 182), (91, 335, 331), (335, 336, 331), (331, 336, 332), (336, 337, 332), (332, 337, 333), (337, 338, 333), (333, 338, 334), (338, 339, 334), (334, 339, 181), (339, 180, 181), (90, 340, 335), (340, 341, 335), (335, 341, 336), (341, 342, 336), (336, 342, 337), (342, 343, 337), (337, 343, 338), (343, 344, 338), (338, 344, 339), (344, 345, 339), (339, 345, 180), (345, 179, 180), (89, 144, 340), (144, 143, 340), (340, 143, 341), (143, 142, 341), (341, 142, 342), (142, 141, 342), (342, 141, 343), (141, 140, 343), (343, 140, 344), (140, 139, 344), (344, 139, 345), (139, 138, 345), (345, 138, 179), (138, 9, 179), (151, 178, 9), (150, 346, 151), (149, 347, 150), (148, 349, 149), (147, 352, 148), (146, 356, 147), (145, 361, 146), (151, 346, 178), (346, 177, 178), (150, 347, 346), (347, 348, 346), (346, 348, 177), (348, 176, 177), (149, 349, 347), (349, 350, 347), (347, 350, 348), (350, 351, 348), (348, 351, 176), (351, 175, 176), (148, 352, 349), (352, 353, 349), (349, 353, 350), (353, 354, 350), (350, 354, 351), (354, 355, 351), (351, 355, 175), (355, 174, 175), (147, 356, 352), (356, 357, 352), (352, 357, 353), (357, 358, 353), (353, 358, 354), (358, 359, 354), (354, 359, 355), (359, 360, 355), (355, 360, 174), (360, 173, 174), (146, 361, 356), (361, 362, 356), (356, 362, 357), (362, 363, 357), (357, 363, 358), (363, 364, 358), (358, 364, 359), (364, 365, 359), (359, 365, 360), (365, 366, 360), (360, 366, 173), (366, 172, 173), (145, 130, 361), (130, 129, 361), (361, 129, 362), (129, 128, 362), (362, 128, 363), (128, 127, 363), (363, 127, 364), (127, 126, 364), (364, 126, 365), (126, 125, 365), (365, 125, 366), (125, 124, 366), (366, 124, 172), (124, 8, 172), (137, 171, 8), (136, 367, 137), (135, 368, 136), (134, 370, 135), (133, 373, 134), (132, 377, 133), (131, 382, 132), (137, 367, 171), (367, 170, 171), (136, 368, 367), (368, 369, 367), (367, 369, 170), (369, 169, 170), (135, 370, 368), (370, 371, 368), (368, 371, 369), (371, 372, 369), (369, 372, 169), (372, 168, 169), (134, 373, 370), (373, 374, 370), (370, 374, 371), (374, 375, 371), (371, 375, 372), (375, 376, 372), (372, 376, 168), (376, 167, 168), (133, 377, 373), (377, 378, 373), (373, 378, 374), (378, 379, 374), (374, 379, 375), (379, 380, 375), (375, 380, 376), (380, 381, 376), (376, 381, 167), (381, 166, 167), (132, 382, 377), (382, 383, 377), (377, 383, 378), (383, 384, 378), (378, 384, 379), (384, 385, 379), (379, 385, 380), (385, 386, 380), (380, 386, 381), (386, 387, 381), (381, 387, 166), (387, 165, 166), (131, 116, 382), (116, 115, 382), (382, 115, 383), (115, 114, 383), (383, 114, 384), (114, 113, 384), (384, 113, 385), (113, 112, 385), (385, 112, 386), (112, 111, 386), (386, 111, 387), (111, 110, 387), (387, 110, 165), (110, 7, 165), (123, 164, 7), (122, 388, 123), (121, 389, 122), (120, 391, 121), (119, 394, 120), (118, 398, 119), (117, 403, 118), (123, 388, 164), (388, 163, 164), (122, 389, 388), (389, 390, 388), (388, 390, 163), (390, 162, 163), (121, 391, 389), (391, 392, 389), (389, 392, 390), (392, 393, 390), (390, 393, 162), (393, 161, 162), (120, 394, 391), (394, 395, 391), (391, 395, 392), (395, 396, 392), (392, 396, 393), (396, 397, 393), (393, 397, 161), (397, 160, 161), (119, 398, 394), (398, 399, 394), (394, 399, 395), (399, 400, 395), (395, 400, 396), (400, 401, 396), (396, 401, 397), (401, 402, 397), (397, 402, 160), (402, 159, 160), (118, 403, 398), (403, 404, 398), (398, 404, 399), (404, 405, 399), (399, 405, 400), (405, 406, 400), (400, 406, 401), (406, 407, 401), (401, 407, 402), (407, 408, 402), (402, 408, 159), (408, 158, 159), (117, 102, 403), (102, 101, 403), (403, 101, 404), (101, 100, 404), (404, 100, 405), (100, 99, 405), (405, 99, 406), (99, 98, 406), (406, 98, 407), (98, 97, 407), (407, 97, 408), (97, 96, 408), (408, 96, 158), (96, 6, 158), (109, 157, 6), (108, 409, 109), (107, 410, 108), (106, 412, 107), (105, 415, 106), (104, 419, 105), (103, 424, 104), (109, 409, 157), (409, 156, 157), (108, 410, 409), (410, 411, 409), (409, 411, 156), (411, 155, 156), (107, 412, 410), (412, 413, 410), (410, 413, 411), (413, 414, 411), (411, 414, 155), (645, 661, 734, 720), (106, 415, 412), (415, 416, 412), (412, 416, 413), (416, 417, 413), (413, 417, 414), (417, 644, 414), (646, 321, 723, 724), (653, 652, 728, 729), (105, 419, 415), (419, 420, 415), (415, 420, 416), (420, 421, 416), (416, 421, 417), (421, 422, 417), (417, 422, 644), (422, 423, 644), (644, 423, 643), (423, 153, 643), (104, 424, 419), (424, 425, 419), (419, 425, 420), (425, 426, 420), (420, 426, 421), (426, 427, 421), (421, 427, 422), (427, 428, 422), (422, 428, 423), (428, 429, 423), (423, 429, 153), (429, 152, 153), (103, 88, 424), (88, 87, 424), (424, 87, 425), (87, 86, 425), (425, 86, 426), (86, 85, 426), (426, 85, 427), (85, 84, 427), (427, 84, 428), (84, 83, 428), (428, 83, 429), (83, 82, 429), (429, 82, 152), (82, 10, 152), (138, 151, 9), (139, 430, 138), (140, 431, 139), (141, 433, 140), (142, 436, 141), (143, 440, 142), (144, 445, 143), (138, 430, 151), (430, 150, 151), (139, 431, 430), (431, 432, 430), (430, 432, 150), (432, 149, 150), (140, 433, 431), (433, 434, 431), (431, 434, 432), (434, 435, 432), (432, 435, 149), (435, 148, 149), (141, 436, 433), (436, 437, 433), (433, 437, 434), (437, 438, 434), (434, 438, 435), (438, 439, 435), (435, 439, 148), (439, 147, 148), (142, 440, 436), (440, 441, 436), (436, 441, 437), (441, 442, 437), (437, 442, 438), (442, 443, 438), (438, 443, 439), (443, 444, 439), (439, 444, 147), (444, 146, 147), (143, 445, 440), (445, 446, 440), (440, 446, 441), (446, 447, 441), (441, 447, 442), (447, 448, 442), (442, 448, 443), (448, 449, 443), (443, 449, 444), (449, 450, 444), (444, 450, 146), (450, 145, 146), (144, 81, 445), (81, 80, 445), (445, 80, 446), (80, 79, 446), (446, 79, 447), (79, 78, 447), (447, 78, 448), (78, 77, 448), (448, 77, 449), (77, 76, 449), (449, 76, 450), (76, 75, 450), (450, 75, 145), (75, 4, 145), (124, 137, 8), (125, 451, 124), (126, 452, 125), (127, 454, 126), (128, 457, 127), (129, 461, 128), (130, 466, 129), (124, 451, 137), (451, 136, 137), (125, 452, 451), (452, 453, 451), (451, 453, 136), (453, 135, 136), (126, 454, 452), (454, 455, 452), (452, 455, 453), (455, 456, 453), (453, 456, 135), (456, 134, 135), (127, 457, 454), (457, 458, 454), (454, 458, 455), (458, 459, 455), (455, 459, 456), (459, 460, 456), (456, 460, 134), (460, 133, 134), (128, 461, 457), (461, 462, 457), (457, 462, 458), (462, 463, 458), (458, 463, 459), (463, 464, 459), (459, 464, 460), (464, 465, 460), (460, 465, 133), (465, 132, 133), (129, 466, 461), (466, 467, 461), (461, 467, 462), (467, 468, 462), (462, 468, 463), (468, 469, 463), (463, 469, 464), (469, 470, 464), (464, 470, 465), (470, 471, 465), (465, 471, 132), (471, 131, 132), (130, 74, 466), (74, 73, 466), (466, 73, 467), (73, 72, 467), (467, 72, 468), (72, 71, 468), (468, 71, 469), (71, 70, 469), (469, 70, 470), (70, 69, 470), (470, 69, 471), (69, 68, 471), (471, 68, 131), (68, 3, 131), (110, 123, 7), (111, 472, 110), (112, 473, 111), (113, 475, 112), (114, 478, 113), (115, 482, 114), (116, 487, 115), (110, 472, 123), (472, 122, 123), (111, 473, 472), (473, 474, 472), (472, 474, 122), (474, 121, 122), (112, 475, 473), (475, 476, 473), (473, 476, 474), (476, 477, 474), (474, 477, 121), (477, 120, 121), (113, 478, 475), (478, 479, 475), (475, 479, 476), (479, 480, 476), (476, 480, 477), (480, 481, 477), (477, 481, 120), (481, 119, 120), (114, 482, 478), (482, 483, 478), (478, 483, 479), (483, 484, 479), (479, 484, 480), (484, 485, 480), (480, 485, 481), (485, 486, 481), (481, 486, 119), (486, 118, 119), (115, 487, 482), (487, 488, 482), (482, 488, 483), (488, 489, 483), (483, 489, 484), (489, 490, 484), (484, 490, 485), (490, 491, 485), (485, 491, 486), (491, 492, 486), (486, 492, 118), (492, 117, 118), (116, 60, 487), (60, 59, 487), (487, 59, 488), (59, 58, 488), (488, 58, 489), (58, 57, 489), (489, 57, 490), (57, 56, 490), (490, 56, 491), (56, 55, 491), (491, 55, 492), (55, 54, 492), (492, 54, 117), (54, 2, 117), (96, 109, 6), (97, 493, 96), (98, 494, 97), (99, 496, 98), (100, 499, 99), (101, 503, 100), (102, 508, 101), (96, 493, 109), (493, 108, 109), (97, 494, 493), (494, 495, 493), (493, 495, 108), (495, 107, 108), (98, 496, 494), (496, 497, 494), (494, 497, 495), (497, 498, 495), (495, 498, 107), (498, 106, 107), (99, 499, 496), (499, 500, 496), (496, 500, 497), (500, 501, 497), (497, 501, 498), (501, 502, 498), (498, 502, 106), (502, 105, 106), (100, 503, 499), (503, 504, 499), (499, 504, 500), (504, 505, 500), (500, 505, 501), (505, 506, 501), (501, 506, 502), (506, 507, 502), (502, 507, 105), (507, 104, 105), (101, 508, 503), (508, 509, 503), (503, 509, 504), (509, 510, 504), (504, 510, 505), (510, 511, 505), (505, 511, 506), (511, 512, 506), (506, 512, 507), (512, 513, 507), (507, 513, 104), (513, 103, 104), (102, 32, 508), (32, 31, 508), (508, 31, 509), (31, 30, 509), (509, 30, 510), (30, 29, 510), (510, 29, 511), (29, 28, 511), (511, 28, 512), (28, 27, 512), (512, 27, 513), (27, 26, 513), (513, 26, 103), (26, 1, 103), (82, 95, 10), (83, 514, 82), (84, 515, 83), (85, 517, 84), (86, 520, 85), (87, 524, 86), (88, 529, 87), (82, 514, 95), (514, 94, 95), (83, 515, 514), (515, 516, 514), (514, 516, 94), (516, 93, 94), (84, 517, 515), (517, 518, 515), (515, 518, 516), (518, 519, 516), (516, 519, 93), (519, 92, 93), (85, 520, 517), (520, 521, 517), (517, 521, 518), (521, 522, 518), (518, 522, 519), (522, 523, 519), (519, 523, 92), (523, 91, 92), (86, 524, 520), (524, 525, 520), (520, 525, 521), (525, 526, 521), (521, 526, 522), (526, 527, 522), (522, 527, 523), (527, 528, 523), (523, 528, 91), (528, 90, 91), (87, 529, 524), (529, 530, 524), (524, 530, 525), (530, 531, 525), (525, 531, 526), (531, 532, 526), (526, 532, 527), (532, 533, 527), (527, 533, 528), (533, 534, 528), (528, 534, 90), (534, 89, 90), (88, 39, 529), (39, 38, 529), (529, 38, 530), (38, 37, 530), (530, 37, 531), (37, 36, 531), (531, 36, 532), (36, 35, 532), (532, 35, 533), (35, 34, 533), (533, 34, 534), (34, 33, 534), (534, 33, 89), (33, 5, 89), (46, 81, 5), (45, 535, 46), (44, 536, 45), (43, 538, 44), (42, 541, 43), (41, 545, 42), (40, 550, 41), (46, 535, 81), (535, 80, 81), (45, 536, 535), (536, 537, 535), (535, 537, 80), (537, 79, 80), (44, 538, 536), (538, 539, 536), (536, 539, 537), (539, 540, 537), (537, 540, 79), (540, 78, 79), (43, 541, 538), (541, 542, 538), (538, 542, 539), (542, 543, 539), (539, 543, 540), (543, 544, 540), (540, 544, 78), (544, 77, 78), (42, 545, 541), (545, 546, 541), (541, 546, 542), (546, 547, 542), (542, 547, 543), (547, 548, 543), (543, 548, 544), (548, 549, 544), (544, 549, 77), (549, 76, 77), (41, 550, 545), (550, 551, 545), (545, 551, 546), (551, 552, 546), (546, 552, 547), (552, 553, 547), (547, 553, 548), (553, 554, 548), (548, 554, 549), (554, 555, 549), (549, 555, 76), (555, 75, 76), (40, 67, 550), (67, 66, 550), (550, 66, 551), (66, 65, 551), (551, 65, 552), (65, 64, 552), (552, 64, 553), (64, 63, 553), (553, 63, 554), (63, 62, 554), (554, 62, 555), (62, 61, 555), (555, 61, 75), (61, 4, 75), (61, 74, 4), (62, 556, 61), (63, 557, 62), (64, 559, 63), (65, 562, 64), (66, 566, 65), (67, 571, 66), (61, 556, 74), (556, 73, 74), (62, 557, 556), (557, 558, 556), (556, 558, 73), (558, 72, 73), (63, 559, 557), (559, 560, 557), (557, 560, 558), (560, 561, 558), (558, 561, 72), (561, 71, 72), (64, 562, 559), (562, 563, 559), (559, 563, 560), (563, 564, 560), (560, 564, 561), (564, 565, 561), (561, 565, 71), (565, 70, 71), (65, 566, 562), (566, 567, 562), (562, 567, 563), (567, 568, 563), (563, 568, 564), (568, 569, 564), (564, 569, 565), (569, 570, 565), (565, 570, 70), (570, 69, 70), (66, 571, 566), (571, 572, 566), (566, 572, 567), (572, 573, 567), (567, 573, 568), (573, 574, 568), (568, 574, 569), (574, 575, 569), (569, 575, 570), (575, 576, 570), (570, 576, 69), (576, 68, 69), (67, 53, 571), (53, 52, 571), (571, 52, 572), (52, 51, 572), (572, 51, 573), (51, 50, 573), (573, 50, 574), (50, 49, 574), (574, 49, 575), (49, 48, 575), (575, 48, 576), (48, 47, 576), (576, 47, 68), (47, 3, 68), (47, 60, 3), (48, 577, 47), (49, 578, 48), (50, 580, 49), (51, 583, 50), (52, 587, 51), (53, 592, 52), (47, 577, 60), (577, 59, 60), (48, 578, 577), (578, 579, 577), (577, 579, 59), (579, 58, 59), (49, 580, 578), (580, 581, 578), (578, 581, 579), (581, 582, 579), (579, 582, 58), (582, 57, 58), (50, 583, 580), (583, 584, 580), (580, 584, 581), (584, 585, 581), (581, 585, 582), (585, 586, 582), (582, 586, 57), (586, 56, 57), (51, 587, 583), (587, 588, 583), (583, 588, 584), (588, 589, 584), (584, 589, 585), (589, 590, 585), (585, 590, 586), (590, 591, 586), (586, 591, 56), (591, 55, 56), (52, 592, 587), (592, 593, 587), (587, 593, 588), (593, 594, 588), (588, 594, 589), (594, 595, 589), (589, 595, 590), (595, 596, 590), (590, 596, 591), (596, 597, 591), (591, 597, 55), (597, 54, 55), (53, 18, 592), (18, 17, 592), (592, 17, 593), (17, 16, 593), (593, 16, 594), (16, 15, 594), (594, 15, 595), (15, 14, 595), (595, 14, 596), (14, 13, 596), (596, 13, 597), (13, 12, 597), (597, 12, 54), (12, 2, 54), (33, 46, 5), (34, 598, 33), (35, 599, 34), (36, 601, 35), (37, 604, 36), (38, 608, 37), (39, 613, 38), (33, 598, 46), (598, 45, 46), (34, 599, 598), (599, 600, 598), (598, 600, 45), (600, 44, 45), (35, 601, 599), (601, 602, 599), (599, 602, 600), (602, 603, 600), (600, 603, 44), (603, 43, 44), (36, 604, 601), (604, 605, 601), (601, 605, 602), (605, 606, 602), (602, 606, 603), (606, 607, 603), (603, 607, 43), (607, 42, 43), (37, 608, 604), (608, 609, 604), (604, 609, 605), (609, 610, 605), (605, 610, 606), (610, 611, 606), (606, 611, 607), (611, 612, 607), (607, 612, 42), (612, 41, 42), (38, 613, 608), (613, 614, 608), (608, 614, 609), (614, 615, 609), (609, 615, 610), (615, 616, 610), (610, 616, 611), (616, 617, 611), (611, 617, 612), (617, 618, 612), (612, 618, 41), (618, 40, 41), (39, 25, 613), (25, 24, 613), (613, 24, 614), (24, 23, 614), (614, 23, 615), (23, 22, 615), (615, 22, 616), (22, 21, 616), (616, 21, 617), (21, 20, 617), (617, 20, 618), (20, 19, 618), (618, 19, 40), (19, 0, 40), (12, 32, 2), (13, 619, 12), (14, 620, 13), (15, 622, 14), (16, 625, 15), (17, 629, 16), (18, 634, 17), (12, 619, 32), (619, 31, 32), (13, 620, 619), (620, 621, 619), (619, 621, 31), (621, 30, 31), (14, 622, 620), (622, 623, 620), (620, 623, 621), (623, 624, 621), (621, 624, 30), (624, 29, 30), (15, 625, 622), (625, 626, 622), (622, 626, 623), (626, 627, 623), (623, 627, 624), (627, 628, 624), (624, 628, 29), (628, 28, 29), (16, 629, 625), (629, 630, 625), (625, 630, 626), (630, 631, 626), (626, 631, 627), (631, 632, 627), (627, 632, 628), (632, 633, 628), (628, 633, 28), (633, 27, 28), (17, 634, 629), (634, 635, 629), (629, 635, 630), (635, 636, 630), (630, 636, 631), (636, 637, 631), (631, 637, 632), (637, 638, 632), (632, 638, 633), (638, 639, 633), (633, 639, 27), (639, 26, 27), (18, 19, 634), (19, 20, 634), (634, 20, 635), (20, 21, 635), (635, 21, 636), (21, 22, 636), (636, 22, 637), (22, 23, 637), (637, 23, 638), (23, 24, 638), (638, 24, 639), (24, 25, 639), (639, 25, 26), (25, 1, 26), (321, 646, 647, 648, 322, 641, 640), (642, 651, 650, 649, 321, 640, 155), (322, 652, 653, 654, 154, 643, 641), (154, 657, 656, 655, 418, 644, 643), (645, 660, 659, 658, 642, 155, 414), (418, 663, 662, 661, 645, 414, 644), (653, 652, 676, 677), (321, 646, 670, 665), (661, 645, 669, 685), (418, 663, 687, 667), (653, 654, 678, 677), (647, 646, 670, 671), (661, 662, 686, 685), (655, 418, 667, 679), (647, 648, 672, 671), (663, 662, 686, 687), (655, 656, 680, 679), (648, 322, 666, 672), (649, 321, 665, 673), (657, 656, 680, 681), (642, 651, 675, 668), (649, 650, 674, 673), (658, 642, 668, 682), (654, 154, 664, 678), (651, 650, 674, 675), (658, 659, 683, 682), (154, 657, 681, 664), (322, 652, 676, 666), (660, 659, 683, 684), (645, 660, 684, 669), (705, 704, 753, 754), (709, 698, 747, 758), (699, 722, 742, 748), (704, 713, 740, 753), (708, 709, 758, 757), (698, 692, 741, 747), (661, 662, 735, 734), (418, 655, 730, 693), (648, 647, 725, 712), (662, 663, 721, 735), (655, 656, 731, 730), (322, 648, 712, 691), (321, 649, 726, 723), (656, 657, 718, 731), (651, 642, 689, 714), (649, 650, 727, 726), (642, 658, 732, 689), (154, 654, 716, 688), (650, 651, 714, 727), (658, 659, 733, 732), (657, 154, 688, 718), (652, 322, 691, 728), (659, 660, 719, 733), (660, 645, 720, 719), (694, 713, 691, 712), (715, 695, 714, 689), (696, 717, 688, 716), (717, 697, 718, 688), (692, 698, 719, 720), (722, 699, 721, 693), (690, 700, 724, 723), (700, 701, 725, 724), (701, 694, 712, 725), (702, 690, 723, 726), (703, 702, 726, 727), (695, 703, 727, 714), (713, 704, 728, 691), (704, 705, 729, 728), (705, 696, 716, 729), (706, 722, 693, 730), (707, 706, 730, 731), (697, 707, 731, 718), (708, 715, 689, 732), (709, 708, 732, 733), (698, 709, 733, 719), (710, 692, 720, 734), (711, 710, 734, 735), (699, 711, 735, 721), (741, 759, 832, 814), (749, 739, 812, 822), (754, 753, 826, 827), (758, 747, 820, 831), (748, 742, 815, 821), (753, 740, 813, 826), (700, 690, 739, 749), (692, 710, 759, 741), (696, 705, 754, 745), (701, 700, 749, 750), (710, 711, 760, 759), (713, 694, 743, 740), (722, 706, 755, 742), (694, 701, 750, 743), (711, 699, 748, 760), (695, 715, 738, 744), (706, 707, 756, 755), (690, 702, 751, 739), (717, 696, 745, 736), (707, 697, 746, 756), (702, 703, 752, 751), (697, 717, 736, 746), (715, 708, 757, 738), (703, 695, 744, 752), (221, 977, 1000, 999, 197, 761, 762), (198, 1002, 1003, 979, 220, 764, 763), (220, 1004, 1005, 981, 221, 762, 764), (766, 982, 1007, 1006, 285, 765, 188), (768, 984, 1010, 1009, 186, 767, 283), (285, 986, 1012, 1011, 768, 283, 765), (197, 988, 1014, 1013, 306, 769, 761), (305, 990, 1016, 1015, 766, 188, 770), (186, 1017, 1018, 992, 772, 304, 767), (771, 994, 1020, 1019, 198, 763, 304), (772, 1021, 1022, 996, 305, 770, 304), (306, 997, 1024, 1023, 771, 304, 769), (828, 829, 853, 852), (817, 811, 835, 841), (833, 821, 845, 857), (816, 823, 847, 840), (815, 828, 852, 839), (813, 816, 840, 837), (745, 754, 827, 818), (750, 749, 822, 823), (759, 760, 833, 832), (740, 743, 816, 813), (742, 755, 828, 815), (743, 750, 823, 816), (760, 748, 821, 833), (744, 738, 811, 817), (755, 756, 829, 828), (739, 751, 824, 812), (736, 745, 818, 809), (756, 746, 819, 829), (751, 752, 825, 824), (746, 736, 809, 819), (738, 757, 830, 811), (752, 744, 817, 825), (747, 741, 814, 820), (757, 758, 831, 830), (851, 850, 873, 874), (855, 844, 867, 878), (845, 839, 862, 868), (850, 837, 860, 873), (854, 855, 878, 877), (844, 838, 861, 867), (812, 824, 848, 836), (809, 818, 842, 737), (829, 819, 843, 853), (824, 825, 849, 848), (819, 809, 737, 843), (811, 830, 854, 835), (825, 817, 841, 849), (820, 814, 838, 844), (830, 831, 855, 854), (826, 813, 837, 850), (821, 815, 839, 845), (831, 820, 844, 855), (827, 826, 850, 851), (822, 812, 836, 846), (814, 832, 856, 838), (818, 827, 851, 842), (823, 822, 846, 847), (832, 833, 857, 856), (859, 871, 895, 883), (875, 876, 900, 899), (864, 858, 882, 888), (880, 868, 892, 904), (863, 870, 894, 887), (862, 875, 899, 886), (846, 836, 859, 869), (838, 856, 879, 861), (842, 851, 874, 865), (847, 846, 869, 870), (856, 857, 880, 879), (837, 840, 863, 860), (839, 852, 875, 862), (840, 847, 870, 863), (857, 845, 868, 880), (841, 835, 858, 864), (852, 853, 876, 875), (836, 848, 871, 859), (737, 842, 865, 810), (853, 843, 866, 876), (848, 849, 872, 871), (843, 737, 810, 866), (835, 854, 877, 858), (849, 841, 864, 872), (885, 903, 928, 910), (893, 883, 908, 918), (898, 897, 922, 923), (902, 891, 916, 927), (892, 886, 911, 917), (897, 884, 909, 922), (810, 865, 889, 834), (876, 866, 890, 900), (871, 872, 896, 895), (866, 810, 834, 890), (858, 877, 901, 882), (872, 864, 888, 896), (867, 861, 885, 891), (877, 878, 902, 901), (873, 860, 884, 897), (868, 862, 886, 892), (878, 867, 891, 902), (874, 873, 897, 898), (869, 859, 883, 893), (861, 879, 903, 885), (865, 874, 898, 889), (870, 869, 893, 894), (879, 880, 904, 903), (860, 863, 887, 884), (907, 906, 908, 920, 921, 913), (908, 906, 909, 912, 919, 918), (906, 905, 914, 923, 922, 909), (910, 906, 907, 926, 927, 916), (910, 928, 929, 917, 911, 906), (911, 924, 925, 915, 905, 906), (889, 898, 923, 914), (894, 893, 918, 919), (903, 904, 929, 928), (884, 887, 912, 909), (886, 899, 924, 911), (887, 894, 919, 912), (904, 892, 917, 929), (888, 882, 907, 913), (899, 900, 925, 924), (883, 895, 920, 908), (834, 889, 914, 905), (900, 890, 915, 925), (895, 896, 921, 920), (890, 834, 905, 915), (882, 901, 926, 907), (896, 888, 913, 921), (891, 885, 910, 916), (901, 902, 927, 926), (1009, 1010, 939, 938), (766, 1015, 944, 932), (772, 992, 949, 934), (1010, 984, 940, 939), (1015, 1016, 945, 944), (768, 1011, 941, 933), (1021, 772, 934, 950), (1016, 990, 946, 945), (305, 996, 952, 931), (1011, 1012, 942, 941), (982, 766, 932, 937), (1022, 1021, 950, 951), (285, 1006, 935, 930), (1017, 186, 881, 947), (1012, 986, 943, 942), (984, 768, 933, 940), (996, 1022, 951, 952), (1006, 1007, 936, 935), (1018, 1017, 947, 948), (986, 285, 930, 943), (1007, 982, 937, 936), (992, 1018, 948, 949), (186, 1009, 938, 881), (990, 305, 931, 946), (947, 881, 953, 971), (939, 940, 964, 963), (934, 949, 973, 958), (948, 947, 971, 972), (933, 941, 965, 957), (931, 952, 976, 955), (949, 948, 972, 973), (941, 942, 966, 965), (930, 935, 959, 954), (950, 934, 958, 974), (942, 943, 967, 966), (935, 936, 960, 959), (951, 950, 974, 975), (937, 932, 956, 961), (932, 944, 968, 956), (936, 937, 961, 960), (952, 951, 975, 976), (940, 933, 957, 964), (944, 945, 969, 968), (881, 938, 962, 953), (943, 930, 954, 967), (945, 946, 970, 969), (938, 939, 963, 962), (946, 931, 955, 970), (978, 775, 977, 221), (778, 980, 220, 979), (781, 978, 221, 981), (983, 784, 982, 766), (985, 787, 984, 768), (987, 790, 986, 285), (989, 793, 988, 197), (991, 796, 990, 305), (799, 993, 772, 992), (995, 802, 994, 771), (805, 991, 305, 996), (998, 808, 997, 306), (773, 989, 197, 999), (774, 773, 999, 1000), (775, 774, 1000, 977), (1001, 776, 1002, 198), (776, 777, 1003, 1002), (777, 778, 979, 1003), (980, 779, 1004, 220), (779, 780, 1005, 1004), (780, 781, 981, 1005), (782, 987, 285, 1006), (783, 782, 1006, 1007), (784, 783, 1007, 982), (785, 1008, 186, 1009), (786, 785, 1009, 1010), (787, 786, 1010, 984), (788, 985, 768, 1011), (789, 788, 1011, 1012), (790, 789, 1012, 986), (791, 998, 306, 1013), (792, 791, 1013, 1014), (793, 792, 1014, 988), (794, 983, 766, 1015), (795, 794, 1015, 1016), (796, 795, 1016, 990), (1008, 797, 1017, 186), (797, 798, 1018, 1017), (798, 799, 992, 1018), (800, 1001, 198, 1019), (801, 800, 1019, 1020), (802, 801, 1020, 994), (993, 803, 1021, 772), (803, 804, 1022, 1021), (804, 805, 996, 1022), (806, 995, 771, 1023), (807, 806, 1023, 1024), (808, 807, 1024, 997), (1028, 1026, 1025, 1040, 1041, 1033), (1028, 1042, 1043, 1034, 1029, 1026), (1029, 1038, 1039, 1032, 1027, 1026), (1026, 1030, 1036, 1047, 1046, 1025), (1027, 1044, 1045, 1035, 1031, 1026), (1026, 1031, 1037, 1049, 1048, 1030), (786, 787, 1033, 1041), (787, 985, 1028, 1033), (794, 795, 1045, 1044), (985, 788, 1042, 1028), (803, 993, 1030, 1048), (790, 987, 1029, 1034), (795, 796, 1035, 1045), (788, 789, 1043, 1042), (804, 803, 1048, 1049), (987, 782, 1038, 1029), (797, 1008, 1025, 1046), (789, 790, 1034, 1043), (805, 804, 1049, 1037), (796, 991, 1031, 1035), (782, 783, 1039, 1038), (798, 797, 1046, 1047), (993, 799, 1036, 1030), (783, 784, 1032, 1039), (1050, 1052, 1057, 1065, 1064, 1051), (187, 1062, 1063, 1056, 1053, 1050), (1050, 1053, 1058, 1067, 1066, 1052), (1054, 1050, 1051, 1070, 1071, 1060), (1054, 1072, 1073, 1061, 1055, 1050), (1055, 1068, 1069, 1059, 187, 1050), (978, 781, 1058, 1053), (778, 777, 1065, 1057), (792, 793, 1059, 1069), (807, 808, 1061, 1073), (800, 801, 1071, 1070), (779, 980, 1052, 1066), (808, 998, 1055, 1061), (801, 802, 1060, 1071), (780, 779, 1066, 1067), (989, 773, 1062, 187), (781, 780, 1067, 1058), (773, 774, 1063, 1062), (793, 989, 187, 1059), (774, 775, 1056, 1063), (775, 978, 1053, 1056), (776, 1001, 1051, 1064), (998, 791, 1068, 1055), (995, 806, 1072, 1054)])
me_icosphere.polygons.foreach_set('use_smooth', [True] * 1658)
me_icosphere.materials.append(mat_ball)
me_icosphere.use_remesh_preserve_volume = False
me_icosphere.use_remesh_preserve_attributes = False
me_icosphere.use_mirror_vertex_groups = False
me_icosphere.update()

# ---- objects
ob_icosphere = bpy.data.objects.new('Icosphere', me_icosphere)

# ---- transforms, parenting, visibility, modifiers, constraints
ob_icosphere.location = (0.0, 0.0, 0.0)
ob_icosphere.scale = (0.6051, 0.6051, 0.6051)
ob_icosphere.lineart.crease_threshold = 0.0

# ---- collection membership
col_collection_1.objects.link(ob_icosphere)

# ---- scene / render settings (as saved in the file)
scene.frame_start = 1; scene.frame_end = 250; scene.frame_set(1)
scene.render.engine = 'BLENDER_EEVEE_NEXT'
scene.render.resolution_percentage = 50
scene.render.dither_intensity = 0.0
scene.cycles.use_denoising = False
scene.cycles.samples = 128
scene.cycles.sampling_pattern = 'TABULATED_SOBOL'
scene.cycles.use_adaptive_sampling = False
scene.cycles.use_light_tree = False
scene.cycles.blur_glossy = 0.0
scene.cycles.sample_clamp_indirect = 0.0
scene.view_settings.view_transform = 'Standard'
scene.unit_settings.scale_length = 0.135
bpy.context.view_layer.update()

# ---- added for rendering (the .blend has no active camera and no usable light): camera, sun
cam_auto = bpy.data.cameras.new('AutoCamera')
cam_auto.lens = 50.0
cam_auto.sensor_width = 36.0
cam_auto.clip_end = 1000.0
ob_auto_camera = bpy.data.objects.new('AutoCamera', cam_auto)
scene.collection.objects.link(ob_auto_camera)
ob_auto_camera.location = (14.3651, -17.2382, 11.4921)
ob_auto_camera.rotation_euler = (1.09748, -7.21219e-08, 0.694738)
scene.camera = ob_auto_camera
light_auto_sun = bpy.data.lights.new('AutoSun', 'SUN')
light_auto_sun.energy = 3.0
light_auto_sun.angle = 0.0523599
ob_auto_sun = bpy.data.objects.new('AutoSun', light_auto_sun)
scene.collection.objects.link(ob_auto_sun)
ob_auto_sun.rotation_euler = (0.872665, 0.174533, 0.523599)
bpy.context.view_layer.update()
